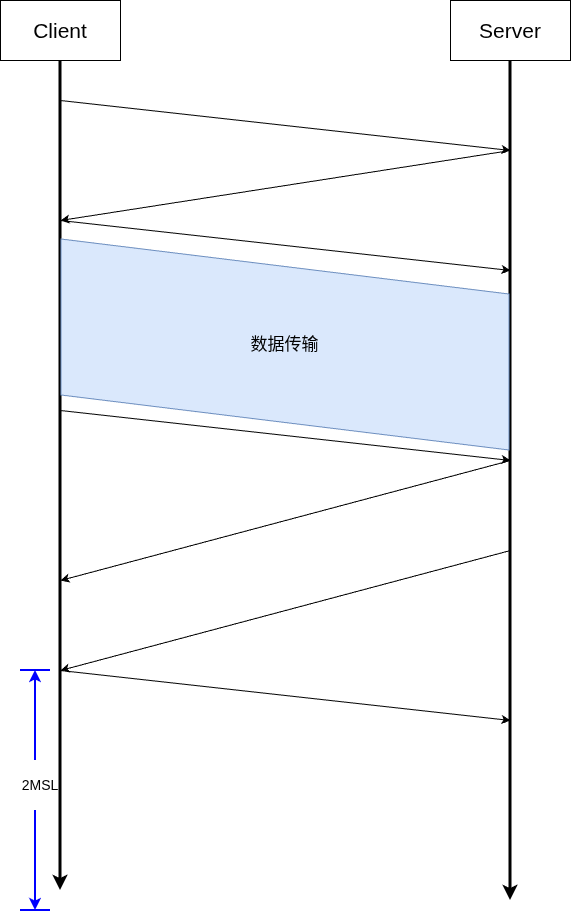

The diagram above was exported from draw.io. Its source (the exported page's mxGraphModel, read from the mxfile embedded in the PNG):
<mxGraphModel dx="1485" dy="1145" grid="1" gridSize="10" guides="1" tooltips="1" connect="1" arrows="1" fold="1" page="0" pageScale="1" pageWidth="827" pageHeight="1169" math="0" shadow="0">
  <root>
    <mxCell id="0" />
    <mxCell id="1" parent="0" />
    <mxCell id="88Cey9wMoQOlghAOEceA-3" edge="1" parent="1" source="88Cey9wMoQOlghAOEceA-1" style="rounded=0;orthogonalLoop=1;jettySize=auto;html=1;strokeWidth=3;strokeColor=default;">
      <mxGeometry relative="1" as="geometry">
        <Array as="points">
          <mxPoint x="640" y="240" />
          <mxPoint x="640" y="320" />
          <mxPoint x="640" y="430" />
          <mxPoint x="640" y="500" />
          <mxPoint x="640" y="580" />
          <mxPoint x="640" y="640" />
        </Array>
        <mxPoint x="640" y="1000" as="targetPoint" />
      </mxGeometry>
    </mxCell>
    <mxCell id="88Cey9wMoQOlghAOEceA-1" parent="1" style="rounded=0;whiteSpace=wrap;html=1;fontSize=21;" value="Client" vertex="1">
      <mxGeometry height="60" width="120" x="580" y="110" as="geometry" />
    </mxCell>
    <mxCell id="88Cey9wMoQOlghAOEceA-4" edge="1" parent="1" source="88Cey9wMoQOlghAOEceA-2" style="rounded=0;orthogonalLoop=1;jettySize=auto;html=1;strokeWidth=3;">
      <mxGeometry relative="1" as="geometry">
        <mxPoint x="1090" y="1010" as="targetPoint" />
      </mxGeometry>
    </mxCell>
    <mxCell id="88Cey9wMoQOlghAOEceA-2" parent="1" style="rounded=0;whiteSpace=wrap;html=1;fontSize=21;" value="Server" vertex="1">
      <mxGeometry height="60" width="120" x="1030" y="110" as="geometry" />
    </mxCell>
    <mxCell id="88Cey9wMoQOlghAOEceA-5" edge="1" parent="1" style="endArrow=classic;html=1;rounded=0;" value="">
      <mxGeometry height="50" relative="1" width="50" as="geometry">
        <mxPoint x="640" y="210" as="sourcePoint" />
        <mxPoint x="1090" y="260" as="targetPoint" />
      </mxGeometry>
    </mxCell>
    <mxCell id="88Cey9wMoQOlghAOEceA-6" edge="1" parent="1" style="endArrow=classic;html=1;rounded=0;" value="">
      <mxGeometry height="50" relative="1" width="50" as="geometry">
        <mxPoint x="1090" y="260" as="sourcePoint" />
        <mxPoint x="640" y="330" as="targetPoint" />
      </mxGeometry>
    </mxCell>
    <mxCell id="88Cey9wMoQOlghAOEceA-7" edge="1" parent="1" style="endArrow=classic;html=1;rounded=0;" value="">
      <mxGeometry height="50" relative="1" width="50" as="geometry">
        <mxPoint x="640" y="330" as="sourcePoint" />
        <mxPoint x="1090" y="380" as="targetPoint" />
      </mxGeometry>
    </mxCell>
    <mxCell id="88Cey9wMoQOlghAOEceA-8" edge="1" parent="1" style="endArrow=classic;html=1;rounded=0;" value="">
      <mxGeometry height="50" relative="1" width="50" as="geometry">
        <mxPoint x="640" y="520" as="sourcePoint" />
        <mxPoint x="1090" y="570" as="targetPoint" />
      </mxGeometry>
    </mxCell>
    <mxCell id="88Cey9wMoQOlghAOEceA-9" edge="1" parent="1" style="endArrow=classic;html=1;rounded=0;" value="">
      <mxGeometry height="50" relative="1" width="50" as="geometry">
        <mxPoint x="1090" y="570" as="sourcePoint" />
        <mxPoint x="640" y="690" as="targetPoint" />
      </mxGeometry>
    </mxCell>
    <mxCell id="88Cey9wMoQOlghAOEceA-11" edge="1" parent="1" style="endArrow=classic;html=1;rounded=0;" value="">
      <mxGeometry height="50" relative="1" width="50" as="geometry">
        <mxPoint x="1090" y="660" as="sourcePoint" />
        <mxPoint x="640" y="780" as="targetPoint" />
      </mxGeometry>
    </mxCell>
    <mxCell id="88Cey9wMoQOlghAOEceA-12" edge="1" parent="1" style="endArrow=classic;html=1;rounded=0;" value="">
      <mxGeometry height="50" relative="1" width="50" as="geometry">
        <mxPoint x="640" y="780" as="sourcePoint" />
        <mxPoint x="1090" y="830" as="targetPoint" />
      </mxGeometry>
    </mxCell>
    <mxCell id="88Cey9wMoQOlghAOEceA-15" edge="1" parent="1" style="endArrow=none;html=1;rounded=0;fontSize=14;strokeWidth=2;strokeColor=#0000FF;" value="">
      <mxGeometry height="50" relative="1" width="50" as="geometry">
        <mxPoint x="600" y="780" as="sourcePoint" />
        <mxPoint x="630" y="780" as="targetPoint" />
      </mxGeometry>
    </mxCell>
    <mxCell id="88Cey9wMoQOlghAOEceA-16" edge="1" parent="1" style="endArrow=none;html=1;rounded=0;fontSize=14;strokeWidth=2;strokeColor=#0000FF;" value="">
      <mxGeometry height="50" relative="1" width="50" as="geometry">
        <mxPoint x="600" y="1020" as="sourcePoint" />
        <mxPoint x="630" y="1020" as="targetPoint" />
      </mxGeometry>
    </mxCell>
    <mxCell id="88Cey9wMoQOlghAOEceA-17" edge="1" parent="1" style="endArrow=classic;html=1;rounded=0;fontSize=14;strokeWidth=2;strokeColor=#0000FF;" value="">
      <mxGeometry height="50" relative="1" width="50" as="geometry">
        <mxPoint x="615" y="870" as="sourcePoint" />
        <mxPoint x="615" y="780" as="targetPoint" />
      </mxGeometry>
    </mxCell>
    <mxCell id="88Cey9wMoQOlghAOEceA-18" edge="1" parent="1" style="endArrow=classic;html=1;rounded=0;fontSize=14;strokeWidth=2;strokeColor=#0000FF;" value="">
      <mxGeometry height="50" relative="1" width="50" as="geometry">
        <mxPoint x="615" y="920" as="sourcePoint" />
        <mxPoint x="615" y="1020" as="targetPoint" />
      </mxGeometry>
    </mxCell>
    <mxCell id="88Cey9wMoQOlghAOEceA-20" parent="1" style="text;html=1;whiteSpace=wrap;align=center;verticalAlign=middle;rounded=0;fontSize=14;strokeWidth=2;" value="2MSL" vertex="1">
      <mxGeometry height="30" width="60" x="590" y="880" as="geometry" />
    </mxCell>
    <mxCell id="88Cey9wMoQOlghAOEceA-24" parent="1" style="shape=parallelogram;perimeter=parallelogramPerimeter;whiteSpace=wrap;html=1;fixedSize=1;rotation=-90;spacingTop=0;spacingLeft=0;size=55;fillColor=#dae8fc;strokeColor=#6c8ebf;" value="" vertex="1">
      <mxGeometry height="448" width="211" x="759" y="230" as="geometry" />
    </mxCell>
    <mxCell id="88Cey9wMoQOlghAOEceA-27" parent="1" style="text;html=1;whiteSpace=wrap;strokeColor=none;fillColor=none;align=center;verticalAlign=middle;rounded=0;fontSize=17;" value="数据传输" vertex="1">
      <mxGeometry height="31" width="105" x="812" y="439" as="geometry" />
    </mxCell>
  </root>
</mxGraphModel>